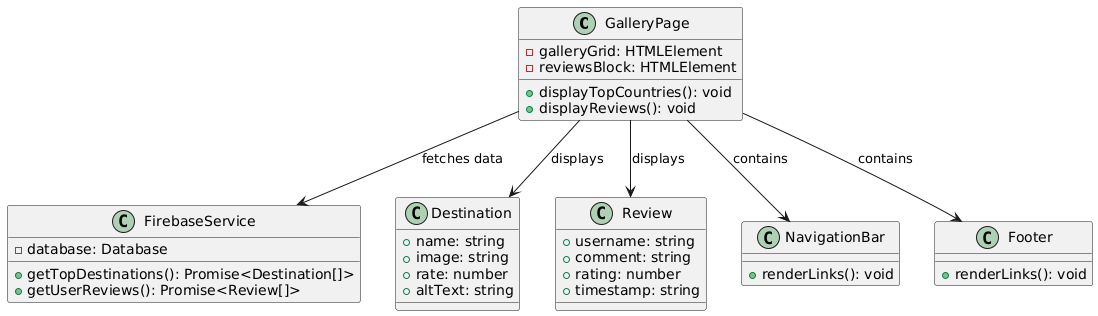

The diagram above was rendered by PlantUML. Its source (embedded in the PNG):
@startuml
class GalleryPage {
  -galleryGrid: HTMLElement
  -reviewsBlock: HTMLElement
  +displayTopCountries(): void
  +displayReviews(): void
}

class FirebaseService {
  -database: Database
  +getTopDestinations(): Promise<Destination[]>
  +getUserReviews(): Promise<Review[]>
}

class Destination {
  +name: string
  +image: string
  +rate: number
  +altText: string
}

class Review {
  +username: string
  +comment: string
  +rating: number
  +timestamp: string
}

class NavigationBar {
  +renderLinks(): void
}

class Footer {
  +renderLinks(): void
}

GalleryPage --> FirebaseService : fetches data
GalleryPage --> Destination : displays
GalleryPage --> Review : displays
GalleryPage --> NavigationBar : contains
GalleryPage --> Footer : contains
@enduml